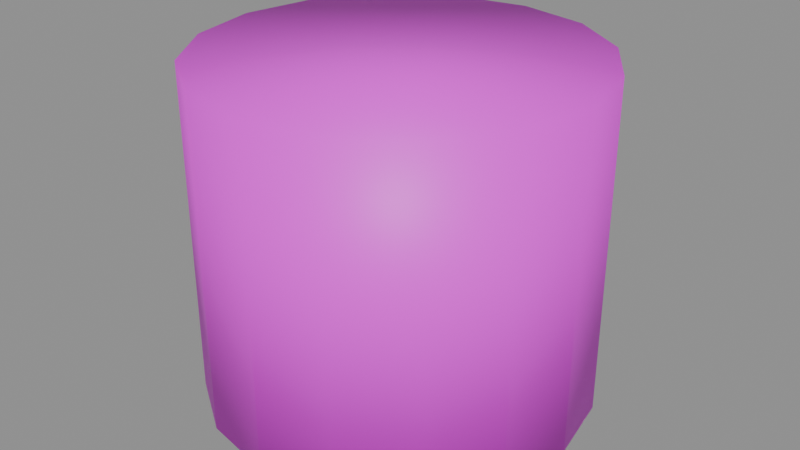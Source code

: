 # Source: tambor.blend  (saved by Blender 5.2.45; exported with 4.5.12 LTS)
import bpy
from mathutils import Matrix  # noqa: F401  (used for matrix-valued properties, if any)

bpy.ops.wm.read_factory_settings(use_empty=True)
scene = bpy.context.scene
scene.name = 'Scene'

# ---- images (referenced by path relative to the original .blend; pixels are not part of the script)
import os
ASSET_DIR = os.environ.get("B2B_ASSET_DIR", "")  # directory of the original .blend (textures are referenced by path, not embedded)
HERE = os.path.dirname(os.path.abspath(__file__))  # packed textures are extracted next to this script under _unpacked/

def load_image(name, relpath, width, height, colorspace="sRGB"):
    """Load a texture the original file referenced (path relative to the .blend, or extracted next to this script)."""
    p = next((c for c in (os.path.join(HERE, relpath), os.path.join(ASSET_DIR, relpath)) if relpath and os.path.exists(c)), "")
    if p:
        img = bpy.data.images.load(p, check_existing=True)
        img.name = name
    else:  # same state as the original file: an image datablock whose file is absent (Cycles renders it pink)
        img = bpy.data.images.new(name, width, height)
        img.source = "FILE"
        img.filepath = "//" + (relpath or name)
    img.colorspace_settings.name = colorspace
    return img
img_tambor_png = load_image('tambor.png', 'tambor.png', 1024, 1024, 'sRGB')

# ---- materials (node trees are filled in below, after node groups)
mat_tambor = bpy.data.materials.new('tambor')

# ---- material node trees
mat_tambor.use_nodes = True; mat_tambor.node_tree.nodes.clear()
_N = mat_tambor.node_tree.nodes; _L = mat_tambor.node_tree.links
n0 = _N.new('ShaderNodeBsdfPrincipled'); n0.name = 'Principled BSDF'; n0.location = (-200, 100)
n0.inputs[10].default_value = 0.005
n1 = _N.new('ShaderNodeOutputMaterial'); n1.name = 'Material Output'; n1.location = (200, 100)
n2 = _N.new('ShaderNodeTexImage'); n2.name = 'Image Texture'; n2.location = (0, 0)
n2.image = img_tambor_png
_L.new(n0.outputs[0], n1.inputs[0])
_L.new(n2.outputs[0], n0.inputs[0])
n1.is_active_output = True

# ---- meshes
me_tambor = bpy.data.meshes.new('tambor')
me_tambor.from_pydata([(0.0, 0.22, 0.0), (-0.08419, 0.2033, 0.0), (-0.1556, 0.1556, 0.0), (-0.2033, 0.08419, 0.0), (-0.22, 1.347e-17, 0.0), (-0.2033, -0.08419, 0.0), (-0.1556, -0.1556, 0.0), (-0.08419, -0.2033, 0.0), (-2.694e-17, -0.22, 0.0), (0.08419, -0.2033, 0.0), (0.1556, -0.1556, 0.0), (0.2033, -0.08419, 0.0), (0.22, -4.041e-17, 0.0), (0.2033, 0.08419, 0.0), (0.1556, 0.1556, 0.0), (0.08419, 0.2033, 0.0), (0.0, 0.22, 0.38), (-0.08419, 0.2033, 0.38), (-0.1556, 0.1556, 0.38), (-0.2033, 0.08419, 0.38), (-0.22, 1.347e-17, 0.38), (-0.2033, -0.08419, 0.38), (-0.1556, -0.1556, 0.38), (-0.08419, -0.2033, 0.38), (-2.694e-17, -0.22, 0.38), (0.08419, -0.2033, 0.38), (0.1556, -0.1556, 0.38), (0.2033, -0.08419, 0.38), (0.22, -4.041e-17, 0.38), (0.2033, 0.08419, 0.38), (0.1556, 0.1556, 0.38), (0.08419, 0.2033, 0.38)], [], [(0, 1, 17, 16), (1, 2, 18, 17), (2, 3, 19, 18), (3, 4, 20, 19), (4, 5, 21, 20), (5, 6, 22, 21), (6, 7, 23, 22), (7, 8, 24, 23), (8, 9, 25, 24), (9, 10, 26, 25), (10, 11, 27, 26), (11, 12, 28, 27), (12, 13, 29, 28), (13, 14, 30, 29), (14, 15, 31, 30), (15, 0, 16, 31), (15, 14, 13, 12, 11, 10, 9, 8, 7, 6, 5, 4, 3, 2, 1, 0), (16, 17, 18, 19, 20, 21, 22, 23, 24, 25, 26, 27, 28, 29, 30, 31)])
me_tambor.polygons.foreach_set('use_smooth', [True] * 18)
_uv = me_tambor.uv_layers.new(name='Float2')
_uv.uv.foreach_set('vector', [0.75, 0.0, 0.8125, 0.0, 0.8125, 1.0, 0.75, 1.0, 0.8125, 0.0, 0.875, 0.0, 0.875, 1.0, 0.8125, 1.0, 0.875, 0.0, 0.9375, 0.0, 0.9375, 1.0, 0.875, 1.0, 0.9375, 0.0, 1.0, 0.0, 1.0, 1.0, 0.9375, 1.0, 1.0, 0.0, 0.0625, 0.0, 0.0625, 1.0, 1.0, 1.0, 0.0625, 0.0, 0.125, 0.0, 0.125, 1.0, 0.0625, 1.0, 0.125, 0.0, 0.1875, 0.0, 0.1875, 1.0, 0.125, 1.0, 0.1875, 0.0, 0.25, 0.0, 0.25, 1.0, 0.1875, 1.0, 0.25, 0.0, 0.3125, 0.0, 0.3125, 1.0, 0.25, 1.0, 0.3125, 0.0, 0.375, 0.0, 0.375, 1.0, 0.3125, 1.0, 0.375, 0.0, 0.4375, 0.0, 0.4375, 1.0, 0.375, 1.0, 0.4375, 0.0, 0.5, 0.0, 0.5, 1.0, 0.4375, 1.0, 0.5, 0.0, 0.5625, 0.0, 0.5625, 1.0, 0.5, 1.0, 0.5625, 0.0, 0.625, 0.0, 0.625, 1.0, 0.5625, 1.0, 0.625, 0.0, 0.6875, 0.0, 0.6875, 1.0, 0.625, 1.0, 0.6875, 0.0, 0.75, 0.0, 0.75, 1.0, 0.6875, 1.0, 0.6875, 0.0, 0.625, 0.0, 0.5625, 0.0, 0.5, 0.0, 0.4375, 0.0, 0.375, 0.0, 0.3125, 0.0, 0.25, 0.0, 0.1875, 0.0, 0.125, 0.0, 0.0625, 0.0, 1.0, 0.0, 0.9375, 0.0, 0.875, 0.0, 0.8125, 0.0, 0.75, 0.0, 0.75, 1.0, 0.8125, 1.0, 0.875, 1.0, 0.9375, 1.0, 1.0, 1.0, 0.0625, 1.0, 0.125, 1.0, 0.1875, 1.0, 0.25, 1.0, 0.3125, 1.0, 0.375, 1.0, 0.4375, 1.0, 0.5, 1.0, 0.5625, 1.0, 0.625, 1.0, 0.6875, 1.0])
me_tambor.materials.append(mat_tambor)
me_tambor.update()

# ---- objects
ob_tambor = bpy.data.objects.new('tambor', me_tambor)

# ---- transforms, parenting, visibility, modifiers, constraints
ob_tambor.location = (0.0, 0.0, 0.0)

# ---- collection membership
scene.collection.objects.link(ob_tambor)

# ---- scene / render settings (as saved in the file)
scene.frame_start = 1; scene.frame_end = 250; scene.frame_set(1)
scene.render.engine = 'BLENDER_EEVEE_NEXT'
scene.render.bake_bias = 0.0
scene.render.bake_samples = 0
scene.render.compositor_device = 'GPU'
scene.eevee.use_volume_custom_range = False
scene.eevee.fast_gi_thickness_near = 0.1
scene.eevee.fast_gi_thickness_far = 0.0
scene.eevee.ray_tracing_options.screen_trace_thickness = 0.1
bpy.context.view_layer.update()

# ---- added for rendering (the .blend has no active camera and no usable light): camera, sun + grey world if the file has none
cam_auto = bpy.data.cameras.new('AutoCamera')
cam_auto.lens = 50.0
cam_auto.sensor_width = 36.0
cam_auto.clip_end = 1000.0
ob_auto_camera = bpy.data.objects.new('AutoCamera', cam_auto)
scene.collection.objects.link(ob_auto_camera)
ob_auto_camera.location = (0.67459, -0.809508, 0.729672)
ob_auto_camera.rotation_euler = (1.09748, -7.21219e-08, 0.694738)
scene.camera = ob_auto_camera
light_auto_sun = bpy.data.lights.new('AutoSun', 'SUN')
light_auto_sun.energy = 3.0
light_auto_sun.angle = 0.0523599
ob_auto_sun = bpy.data.objects.new('AutoSun', light_auto_sun)
scene.collection.objects.link(ob_auto_sun)
ob_auto_sun.rotation_euler = (0.872665, 0.174533, 0.523599)
if scene.world is None:
    world_auto = bpy.data.worlds.new('AutoWorld')
    world_auto.color = (0.3, 0.3, 0.3)
    scene.world = world_auto
bpy.context.view_layer.update()
